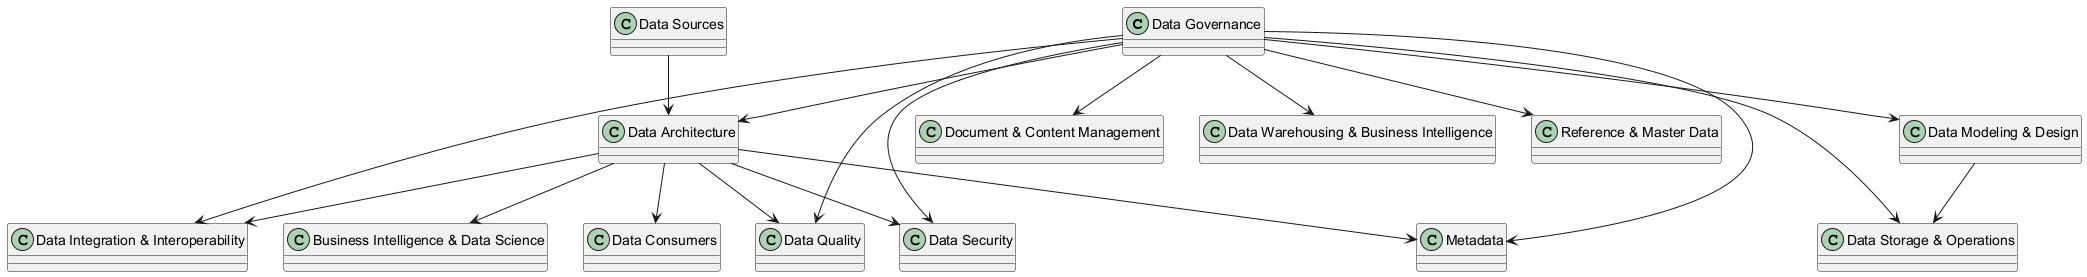

The diagram above was rendered by PlantUML. Its source (embedded in the PNG):
@startuml
class "Data Governance" {
}

class "Data Architecture"
class "Data Modeling & Design"
class "Data Quality"
class "Data Security"
class "Metadata"
class "Data Storage & Operations"
class "Document & Content Management"
class "Data Integration & Interoperability"
class "Data Warehousing & Business Intelligence"
class "Reference & Master Data"
class "Data Consumers"
class "Data Sources"
class "Business Intelligence & Data Science"

"Data Governance" --> "Data Architecture"
"Data Governance" --> "Data Quality"
"Data Governance" --> "Data Security"
"Data Governance" --> "Metadata"
"Data Governance" --> "Data Storage & Operations"
"Data Governance" --> "Document & Content Management"
"Data Governance" --> "Data Integration & Interoperability"
"Data Governance" --> "Data Warehousing & Business Intelligence"
"Data Governance" --> "Reference & Master Data"
"Data Governance" --> "Data Modeling & Design"

"Data Modeling & Design" --> "Data Storage & Operations"
"Data Architecture" --> "Business Intelligence & Data Science"
"Data Architecture" --> "Metadata"
"Data Architecture" --> "Data Quality"
"Data Architecture" --> "Data Security"
"Data Architecture" --> "Data Integration & Interoperability"

"Data Architecture" --> "Data Consumers"
"Data Sources" --> "Data Architecture"

@enduml